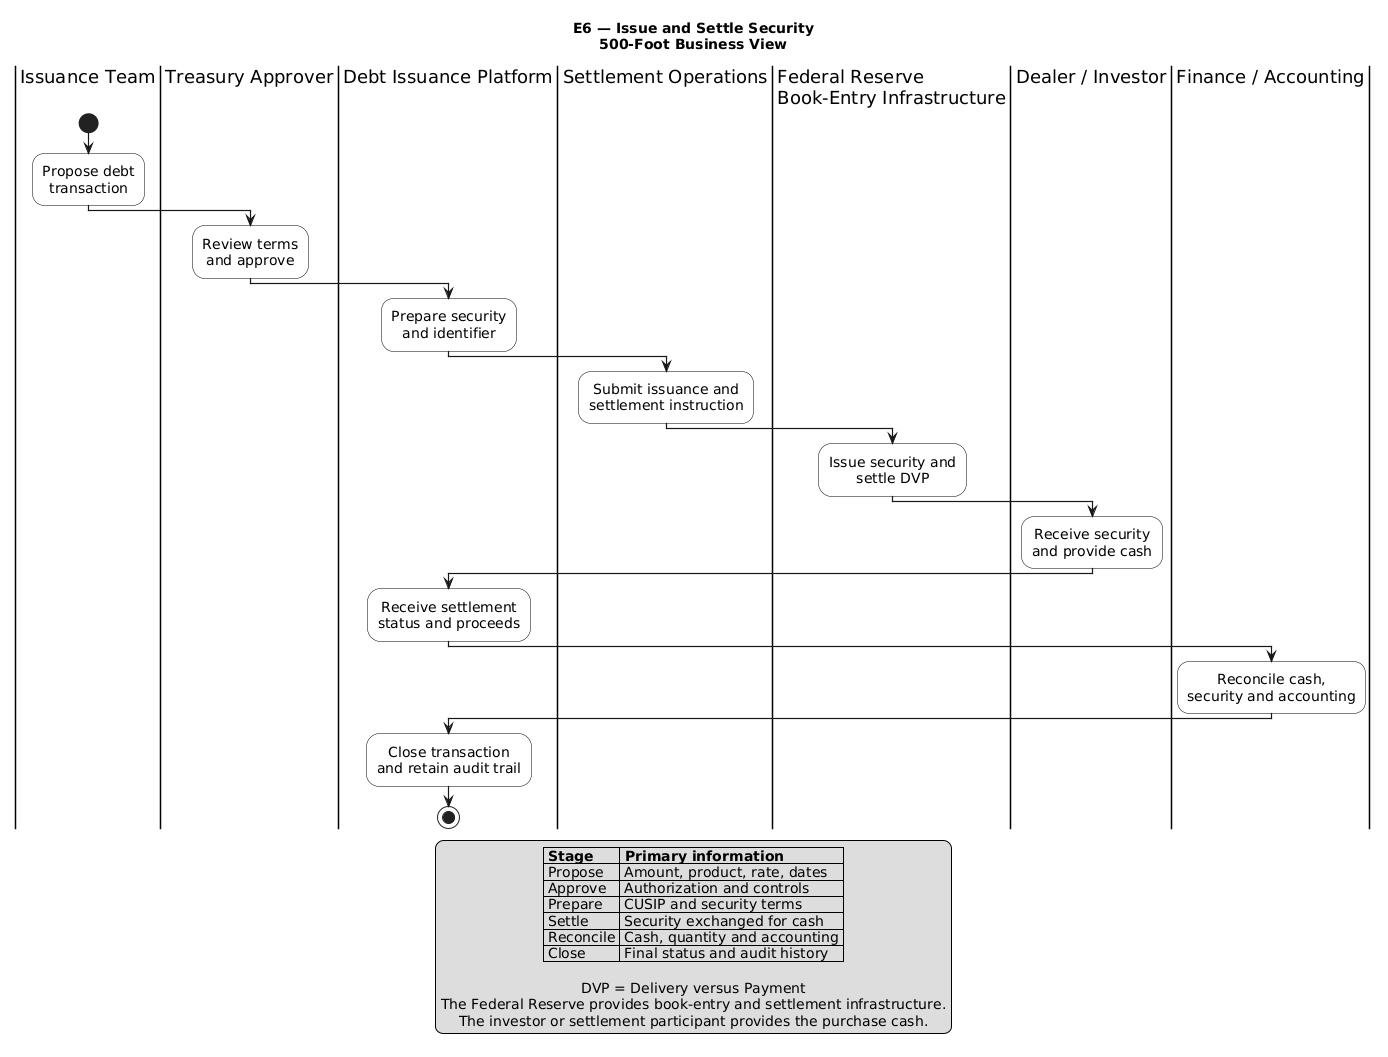

The diagram above was rendered by PlantUML. Its source (embedded in the PNG):
@startuml
title E6 — Issue and Settle Security\n500-Foot Business View

skinparam shadowing false
skinparam activity {
  BackgroundColor White
  BorderColor Black
  DiamondBackgroundColor White
  DiamondBorderColor Black
  FontSize 14
}
skinparam defaultTextAlignment center
skinparam ArrowThickness 1.2

|Issuance Team|
start
:Propose debt\ntransaction;

|Treasury Approver|
:Review terms\nand approve;

|Debt Issuance Platform|
:Prepare security\nand identifier;

|Settlement Operations|
:Submit issuance and\nsettlement instruction;

|Federal Reserve\nBook-Entry Infrastructure|
:Issue security and\nsettle DVP;

|Dealer / Investor|
:Receive security\nand provide cash;

|Debt Issuance Platform|
:Receive settlement\nstatus and proceeds;

|Finance / Accounting|
:Reconcile cash,\nsecurity and accounting;

|Debt Issuance Platform|
:Close transaction\nand retain audit trail;

stop

legend bottom
|= Stage |= Primary information |
| Propose | Amount, product, rate, dates |
| Approve | Authorization and controls |
| Prepare | CUSIP and security terms |
| Settle | Security exchanged for cash |
| Reconcile | Cash, quantity and accounting |
| Close | Final status and audit history |

DVP = Delivery versus Payment
The Federal Reserve provides book-entry and settlement infrastructure.
The investor or settlement participant provides the purchase cash.
endlegend
@enduml